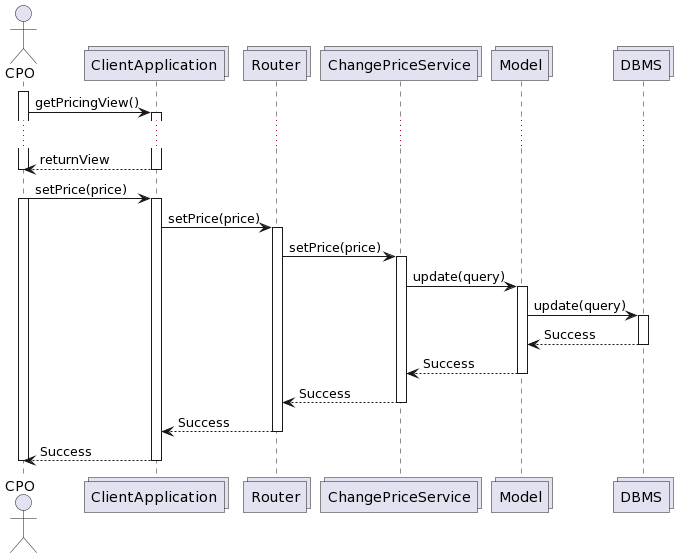

The diagram above was rendered by PlantUML. Its source (embedded in the PNG):
@startuml
actor CPO as U
collections ClientApplication as CA
collections Router as R
collections ChangePriceService as A
collections Model as M
collections DBMS as DB

activate U
U -> CA: getPricingView()
activate CA
...
CA --> U: returnView
deactivate CA
deactivate U

U -> CA: setPrice(price)
activate U
activate CA

CA -> R: setPrice(price)
activate R

R -> A: setPrice(price)
activate A
A -> M: update(query)
activate M
M -> DB: update(query)
activate DB
DB --> M:Success
deactivate DB
M --> A: Success
deactivate M
A --> R: Success
deactivate A
R --> CA: Success
deactivate R
CA --> U:Success
deactivate CA
deactivate U
@enduml